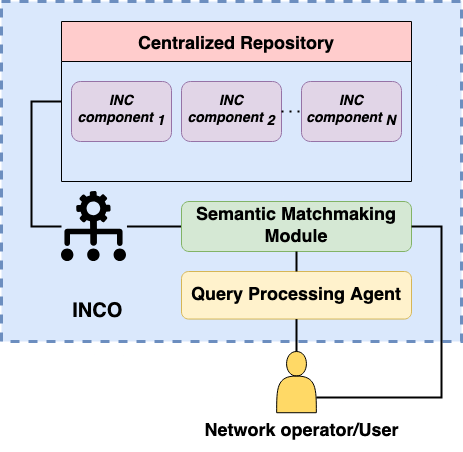

The diagram above was exported from draw.io. Its source (the exported page's mxGraphModel, read from the mxfile embedded in the PNG):
<mxGraphModel dx="913" dy="693" grid="1" gridSize="10" guides="1" tooltips="1" connect="1" arrows="1" fold="1" page="1" pageScale="1" pageWidth="827" pageHeight="1169" math="0" shadow="0">
  <root>
    <mxCell id="0" />
    <mxCell id="1" parent="0" />
    <mxCell id="2" value="" style="rounded=0;whiteSpace=wrap;html=1;dashed=1;fillColor=#dae8fc;strokeWidth=3;strokeColor=#6c8ebf;" vertex="1" parent="1">
      <mxGeometry x="410" y="30" width="460" height="340" as="geometry" />
    </mxCell>
    <mxCell id="3" value="" style="shape=actor;whiteSpace=wrap;html=1;fillColor=#FFD966;fontSize=14;" vertex="1" parent="1">
      <mxGeometry x="685.16" y="380" width="39.68" height="61.22" as="geometry" />
    </mxCell>
    <mxCell id="4" value="&lt;font style=&quot;font-size: 18px;&quot;&gt;&lt;b&gt;&lt;font style=&quot;font-size: 18px;&quot;&gt;Network operator/User&lt;/font&gt;&lt;br&gt;&lt;/b&gt;&lt;/font&gt;" style="text;html=1;align=center;verticalAlign=middle;resizable=0;points=[];autosize=1;strokeColor=none;fillColor=none;rotation=0;fontSize=14;" vertex="1" parent="1">
      <mxGeometry x="600" y="440" width="220" height="40" as="geometry" />
    </mxCell>
    <mxCell id="5" value="Centralized Repository" style="swimlane;startSize=40;fillColor=#FFCCCC;points=[[0,0.5,0,0,0],[0,0.75,0,0,0],[0.32,0.98,0,0,0],[0.35,0,0,0,0],[0.37,0.98,0,0,0],[0.43,0,0,0,0],[0.43,0.98,0,0,0],[0.5,0,0,0,0],[0.5,1,0,0,0],[0.55,0.98,0,0,0],[0.59,0.98,0,0,0],[0.64,0.98,0,0,0],[0.68,0.99,0,0,0],[0.75,0,0,0,0],[1,0,0,0,0],[1,0.25,0,0,0]];fontStyle=1;fontSize=18;" vertex="1" parent="1">
      <mxGeometry x="470" y="50" width="350" height="160" as="geometry" />
    </mxCell>
    <mxCell id="6" value="&lt;b style=&quot;font-size: 14px;&quot;&gt;&lt;i style=&quot;font-size: 14px;&quot;&gt;&lt;font style=&quot;font-size: 14px;&quot;&gt;INC component&amp;nbsp;&lt;sub style=&quot;font-size: 14px;&quot;&gt;1&lt;/sub&gt;&lt;/font&gt;&lt;/i&gt;&lt;/b&gt;" style="rounded=1;whiteSpace=wrap;html=1;fillColor=#e1d5e7;strokeColor=#9673a6;fontSize=14;" vertex="1" parent="5">
      <mxGeometry x="10" y="60" width="100" height="60" as="geometry" />
    </mxCell>
    <mxCell id="7" value="&lt;b style=&quot;font-size: 14px;&quot;&gt;&lt;i style=&quot;font-size: 14px;&quot;&gt;&lt;font style=&quot;font-size: 14px;&quot;&gt;INC component&amp;nbsp;&lt;sub style=&quot;font-size: 14px;&quot;&gt;2&lt;/sub&gt;&lt;/font&gt;&lt;/i&gt;&lt;/b&gt;" style="rounded=1;whiteSpace=wrap;html=1;fillColor=#e1d5e7;strokeColor=#9673a6;fontSize=14;" vertex="1" parent="5">
      <mxGeometry x="120" y="60" width="100" height="60" as="geometry" />
    </mxCell>
    <mxCell id="8" value="&lt;b style=&quot;font-size: 14px;&quot;&gt;&lt;i style=&quot;font-size: 14px;&quot;&gt;&lt;font style=&quot;font-size: 14px;&quot;&gt;INC component&amp;nbsp;&lt;sub style=&quot;font-size: 14px;&quot;&gt;N&lt;/sub&gt;&lt;/font&gt;&lt;/i&gt;&lt;/b&gt;" style="rounded=1;whiteSpace=wrap;html=1;fillColor=#e1d5e7;strokeColor=#9673a6;fontSize=14;" vertex="1" parent="5">
      <mxGeometry x="240" y="60" width="100" height="60" as="geometry" />
    </mxCell>
    <mxCell id="9" value="" style="endArrow=none;dashed=1;html=1;dashPattern=1 3;strokeWidth=2;rounded=0;entryX=0;entryY=0.5;entryDx=0;entryDy=0;exitX=1;exitY=0.5;exitDx=0;exitDy=0;fontSize=14;" edge="1" parent="5" source="7" target="8">
      <mxGeometry width="50" height="50" relative="1" as="geometry">
        <mxPoint x="60" y="350" as="sourcePoint" />
        <mxPoint x="110" y="300" as="targetPoint" />
      </mxGeometry>
    </mxCell>
    <mxCell id="10" style="edgeStyle=none;curved=1;rounded=0;orthogonalLoop=1;jettySize=auto;html=1;exitX=1;exitY=0.5;exitDx=0;exitDy=0;fontSize=12;startSize=8;endSize=8;strokeWidth=2;endArrow=none;endFill=0;" edge="1" source="11" target="13" parent="1">
      <mxGeometry relative="1" as="geometry" />
    </mxCell>
    <mxCell id="11" value="" style="shape=image;verticalLabelPosition=bottom;labelBackgroundColor=default;verticalAlign=top;aspect=fixed;imageAspect=0;image=data:image/svg+xml,(base64 omitted: 4276 chars);fontSize=14;" vertex="1" parent="1">
      <mxGeometry x="469.99999999999994" y="220" width="65.45" height="70" as="geometry" />
    </mxCell>
    <mxCell id="12" value="&lt;font size=&quot;1&quot;&gt;&lt;b&gt;&lt;font style=&quot;font-size: 20px;&quot;&gt;&amp;nbsp;INCO&lt;/font&gt;&lt;/b&gt;&lt;/font&gt;" style="text;html=1;align=center;verticalAlign=middle;resizable=0;points=[];autosize=1;strokeColor=none;fillColor=none;fontSize=14;" vertex="1" parent="1">
      <mxGeometry x="462.72" y="319.99999999999994" width="80" height="40" as="geometry" />
    </mxCell>
    <UserObject label="&lt;font size=&quot;1&quot;&gt;&lt;b style=&quot;font-size: 18px;&quot;&gt;Semantic Matchmaking Module&lt;/b&gt;&lt;/font&gt;" id="13">
      <mxCell style="rounded=1;whiteSpace=wrap;html=1;fillColor=#d5e8d4;points=[[0,0,0,0,0],[0,0.12,0,0,0],[0,0.26,0,0,0],[0,0.38,0,0,0],[0,0.5,0,0,0],[0,0.64,0,0,0],[0,0.75,0,0,0],[0,0.86,0,0,0],[0,1,0,0,0],[0.75,0,0,0,0],[0.75,1,0,0,0],[1,0,0,0,0],[1,0.25,0,0,0],[1,0.5,0,0,0],[1,0.75,0,0,0],[1,1,0,0,0]];strokeColor=#82b366;fontSize=14;" vertex="1" parent="1">
        <mxGeometry x="590" y="230" width="230" height="50" as="geometry" />
      </mxCell>
    </UserObject>
    <mxCell id="14" value="&lt;font size=&quot;1&quot;&gt;&lt;b style=&quot;border-color: var(--border-color);&quot;&gt;&lt;font style=&quot;font-size: 18px;&quot;&gt;Query Processing Agent&lt;/font&gt;&lt;/b&gt;&lt;/font&gt;" style="rounded=1;whiteSpace=wrap;html=1;fillColor=#fff2cc;strokeColor=#d6b656;fontSize=14;" vertex="1" parent="1">
      <mxGeometry x="590" y="300" width="230" height="47.56" as="geometry" />
    </mxCell>
    <mxCell id="15" value="" style="endArrow=none;html=1;rounded=0;fontSize=14;exitX=0.5;exitY=0;exitDx=0;exitDy=0;endFill=0;strokeWidth=2;" edge="1" source="14" target="13" parent="1">
      <mxGeometry width="50" height="50" relative="1" as="geometry">
        <mxPoint x="690" y="350" as="sourcePoint" />
        <mxPoint x="684" y="270" as="targetPoint" />
      </mxGeometry>
    </mxCell>
    <mxCell id="16" value="" style="endArrow=none;html=1;rounded=0;fontSize=14;entryX=0.5;entryY=1;entryDx=0;entryDy=0;exitX=0.5;exitY=0;exitDx=0;exitDy=0;endFill=0;strokeWidth=2;" edge="1" source="3" target="14" parent="1">
      <mxGeometry width="50" height="50" relative="1" as="geometry">
        <mxPoint x="710" y="450" as="sourcePoint" />
        <mxPoint x="590" y="380" as="targetPoint" />
        <Array as="points" />
      </mxGeometry>
    </mxCell>
    <mxCell id="17" value="" style="endArrow=none;html=1;rounded=0;fontSize=14;exitX=1;exitY=0.5;exitDx=0;exitDy=0;exitPerimeter=0;entryX=1;entryY=0.75;entryDx=0;entryDy=0;endFill=0;strokeWidth=2;" edge="1" source="13" target="3" parent="1">
      <mxGeometry width="50" height="50" relative="1" as="geometry">
        <mxPoint x="680" y="280" as="sourcePoint" />
        <mxPoint x="260" y="350" as="targetPoint" />
        <Array as="points">
          <mxPoint x="850" y="255" />
          <mxPoint x="850" y="426" />
        </Array>
      </mxGeometry>
    </mxCell>
    <mxCell id="18" value="" style="endArrow=none;html=1;rounded=0;exitX=0;exitY=0.5;exitDx=0;exitDy=0;exitPerimeter=0;endFill=0;strokeWidth=2;entryX=0;entryY=0.5;entryDx=0;entryDy=0;" edge="1" source="5" target="11" parent="1">
      <mxGeometry width="50" height="50" relative="1" as="geometry">
        <mxPoint x="320" y="160" as="sourcePoint" />
        <mxPoint x="470" y="315" as="targetPoint" />
        <Array as="points">
          <mxPoint x="440" y="130" />
          <mxPoint x="440" y="255" />
        </Array>
      </mxGeometry>
    </mxCell>
    <mxCell id="19" style="edgeStyle=none;curved=1;rounded=0;orthogonalLoop=1;jettySize=auto;html=1;exitX=0;exitY=0.5;exitDx=0;exitDy=0;fontSize=12;startSize=8;endSize=8;" edge="1" source="14" target="14" parent="1">
      <mxGeometry relative="1" as="geometry" />
    </mxCell>
  </root>
</mxGraphModel>